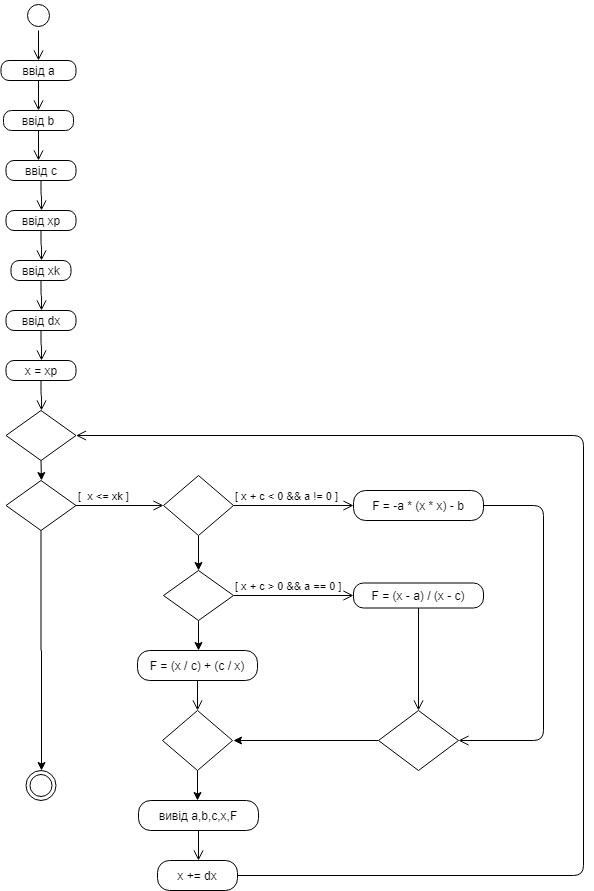

The diagram above was exported from draw.io. Its source (the exported page's mxGraphModel, read from the mxfile embedded in the PNG):
<mxGraphModel dx="782" dy="469" grid="1" gridSize="10" guides="1" tooltips="1" connect="1" arrows="1" fold="1" page="1" pageScale="1" pageWidth="827" pageHeight="1169" math="0" shadow="0">
  <root>
    <mxCell id="0" />
    <mxCell id="1" parent="0" />
    <mxCell id="r9INL7A9XiFuV1egjINE-1" value="" style="ellipse;html=1;shape=startState;" vertex="1" parent="1">
      <mxGeometry x="240" y="10" width="30" height="30" as="geometry" />
    </mxCell>
    <mxCell id="r9INL7A9XiFuV1egjINE-2" value="" style="edgeStyle=orthogonalEdgeStyle;html=1;verticalAlign=bottom;endArrow=open;endSize=8;" edge="1" source="r9INL7A9XiFuV1egjINE-1" parent="1">
      <mxGeometry relative="1" as="geometry">
        <mxPoint x="255" y="70" as="targetPoint" />
      </mxGeometry>
    </mxCell>
    <mxCell id="r9INL7A9XiFuV1egjINE-3" value="ввід a" style="rounded=1;whiteSpace=wrap;html=1;arcSize=40;" vertex="1" parent="1">
      <mxGeometry x="217.5" y="70" width="75" height="20" as="geometry" />
    </mxCell>
    <mxCell id="r9INL7A9XiFuV1egjINE-4" value="" style="edgeStyle=orthogonalEdgeStyle;html=1;verticalAlign=bottom;endArrow=open;endSize=8;" edge="1" source="r9INL7A9XiFuV1egjINE-3" parent="1">
      <mxGeometry relative="1" as="geometry">
        <mxPoint x="255" y="120" as="targetPoint" />
      </mxGeometry>
    </mxCell>
    <mxCell id="r9INL7A9XiFuV1egjINE-5" value="ввід b" style="rounded=1;whiteSpace=wrap;html=1;arcSize=40;" vertex="1" parent="1">
      <mxGeometry x="220" y="120" width="70" height="20" as="geometry" />
    </mxCell>
    <mxCell id="r9INL7A9XiFuV1egjINE-6" value="" style="edgeStyle=orthogonalEdgeStyle;html=1;verticalAlign=bottom;endArrow=open;endSize=8;" edge="1" source="r9INL7A9XiFuV1egjINE-5" parent="1">
      <mxGeometry relative="1" as="geometry">
        <mxPoint x="255" y="170" as="targetPoint" />
      </mxGeometry>
    </mxCell>
    <mxCell id="r9INL7A9XiFuV1egjINE-7" value="ввід c" style="rounded=1;whiteSpace=wrap;html=1;arcSize=40;" vertex="1" parent="1">
      <mxGeometry x="222.5" y="170" width="70" height="20" as="geometry" />
    </mxCell>
    <mxCell id="r9INL7A9XiFuV1egjINE-8" value="" style="edgeStyle=orthogonalEdgeStyle;html=1;verticalAlign=bottom;endArrow=open;endSize=8;" edge="1" source="r9INL7A9XiFuV1egjINE-7" parent="1">
      <mxGeometry relative="1" as="geometry">
        <mxPoint x="258" y="220" as="targetPoint" />
      </mxGeometry>
    </mxCell>
    <mxCell id="r9INL7A9XiFuV1egjINE-9" value="ввід xp" style="rounded=1;whiteSpace=wrap;html=1;arcSize=40;" vertex="1" parent="1">
      <mxGeometry x="222.5" y="220" width="70" height="20" as="geometry" />
    </mxCell>
    <mxCell id="r9INL7A9XiFuV1egjINE-10" value="" style="edgeStyle=orthogonalEdgeStyle;html=1;verticalAlign=bottom;endArrow=open;endSize=8;" edge="1" source="r9INL7A9XiFuV1egjINE-9" parent="1">
      <mxGeometry relative="1" as="geometry">
        <mxPoint x="258" y="270" as="targetPoint" />
      </mxGeometry>
    </mxCell>
    <mxCell id="r9INL7A9XiFuV1egjINE-11" value="ввід xk" style="rounded=1;whiteSpace=wrap;html=1;arcSize=40;" vertex="1" parent="1">
      <mxGeometry x="227.5" y="270" width="60" height="20" as="geometry" />
    </mxCell>
    <mxCell id="r9INL7A9XiFuV1egjINE-12" value="" style="edgeStyle=orthogonalEdgeStyle;html=1;verticalAlign=bottom;endArrow=open;endSize=8;" edge="1" source="r9INL7A9XiFuV1egjINE-11" parent="1">
      <mxGeometry relative="1" as="geometry">
        <mxPoint x="258" y="320" as="targetPoint" />
      </mxGeometry>
    </mxCell>
    <mxCell id="r9INL7A9XiFuV1egjINE-13" value="ввід dx" style="rounded=1;whiteSpace=wrap;html=1;arcSize=40;" vertex="1" parent="1">
      <mxGeometry x="222.5" y="320" width="70" height="20" as="geometry" />
    </mxCell>
    <mxCell id="r9INL7A9XiFuV1egjINE-14" value="" style="edgeStyle=orthogonalEdgeStyle;html=1;verticalAlign=bottom;endArrow=open;endSize=8;" edge="1" source="r9INL7A9XiFuV1egjINE-13" parent="1">
      <mxGeometry relative="1" as="geometry">
        <mxPoint x="258" y="370" as="targetPoint" />
      </mxGeometry>
    </mxCell>
    <mxCell id="r9INL7A9XiFuV1egjINE-24" style="edgeStyle=orthogonalEdgeStyle;rounded=0;orthogonalLoop=1;jettySize=auto;html=1;exitX=0.5;exitY=1;exitDx=0;exitDy=0;" edge="1" parent="1" source="r9INL7A9XiFuV1egjINE-15">
      <mxGeometry relative="1" as="geometry">
        <mxPoint x="258" y="490" as="targetPoint" />
      </mxGeometry>
    </mxCell>
    <mxCell id="r9INL7A9XiFuV1egjINE-15" value="" style="rhombus;whiteSpace=wrap;html=1;" vertex="1" parent="1">
      <mxGeometry x="222.5" y="420" width="70" height="50" as="geometry" />
    </mxCell>
    <mxCell id="r9INL7A9XiFuV1egjINE-22" value="x = xp" style="rounded=1;whiteSpace=wrap;html=1;arcSize=40;" vertex="1" parent="1">
      <mxGeometry x="222.5" y="370" width="70" height="20" as="geometry" />
    </mxCell>
    <mxCell id="r9INL7A9XiFuV1egjINE-23" value="" style="edgeStyle=orthogonalEdgeStyle;html=1;verticalAlign=bottom;endArrow=open;endSize=8;" edge="1" source="r9INL7A9XiFuV1egjINE-22" parent="1">
      <mxGeometry relative="1" as="geometry">
        <mxPoint x="258" y="420" as="targetPoint" />
      </mxGeometry>
    </mxCell>
    <mxCell id="r9INL7A9XiFuV1egjINE-60" style="edgeStyle=orthogonalEdgeStyle;rounded=0;orthogonalLoop=1;jettySize=auto;html=1;exitX=0.5;exitY=1;exitDx=0;exitDy=0;" edge="1" parent="1" source="r9INL7A9XiFuV1egjINE-28">
      <mxGeometry relative="1" as="geometry">
        <mxPoint x="258" y="780" as="targetPoint" />
      </mxGeometry>
    </mxCell>
    <mxCell id="r9INL7A9XiFuV1egjINE-28" value="" style="rhombus;whiteSpace=wrap;html=1;" vertex="1" parent="1">
      <mxGeometry x="222.5" y="490" width="70" height="50" as="geometry" />
    </mxCell>
    <mxCell id="r9INL7A9XiFuV1egjINE-29" value="[&amp;nbsp;&amp;nbsp;x &amp;lt;= xk ]" style="edgeStyle=orthogonalEdgeStyle;html=1;align=left;verticalAlign=bottom;endArrow=open;endSize=8;" edge="1" source="r9INL7A9XiFuV1egjINE-28" parent="1">
      <mxGeometry x="-1" relative="1" as="geometry">
        <mxPoint x="380" y="515" as="targetPoint" />
      </mxGeometry>
    </mxCell>
    <mxCell id="r9INL7A9XiFuV1egjINE-41" style="edgeStyle=orthogonalEdgeStyle;rounded=0;orthogonalLoop=1;jettySize=auto;html=1;exitX=0.5;exitY=1;exitDx=0;exitDy=0;" edge="1" parent="1" source="r9INL7A9XiFuV1egjINE-31">
      <mxGeometry relative="1" as="geometry">
        <mxPoint x="415" y="580" as="targetPoint" />
      </mxGeometry>
    </mxCell>
    <mxCell id="r9INL7A9XiFuV1egjINE-31" value="" style="rhombus;whiteSpace=wrap;html=1;" vertex="1" parent="1">
      <mxGeometry x="380" y="485" width="70" height="60" as="geometry" />
    </mxCell>
    <mxCell id="r9INL7A9XiFuV1egjINE-32" value="[&amp;nbsp;x + c &amp;lt; 0 &amp;amp;&amp;amp; a != 0 ]" style="edgeStyle=orthogonalEdgeStyle;html=1;align=left;verticalAlign=bottom;endArrow=open;endSize=8;" edge="1" source="r9INL7A9XiFuV1egjINE-31" parent="1">
      <mxGeometry x="-1" relative="1" as="geometry">
        <mxPoint x="570" y="515" as="targetPoint" />
      </mxGeometry>
    </mxCell>
    <mxCell id="r9INL7A9XiFuV1egjINE-34" value="F = -a * (x * x) - b" style="rounded=1;whiteSpace=wrap;html=1;arcSize=40;" vertex="1" parent="1">
      <mxGeometry x="570" y="500" width="130" height="30" as="geometry" />
    </mxCell>
    <mxCell id="r9INL7A9XiFuV1egjINE-35" value="" style="edgeStyle=orthogonalEdgeStyle;html=1;verticalAlign=bottom;endArrow=open;endSize=8;entryX=1;entryY=0.5;entryDx=0;entryDy=0;" edge="1" source="r9INL7A9XiFuV1egjINE-34" parent="1" target="r9INL7A9XiFuV1egjINE-50">
      <mxGeometry relative="1" as="geometry">
        <mxPoint x="760" y="750" as="targetPoint" />
        <Array as="points">
          <mxPoint x="760" y="515" />
          <mxPoint x="760" y="750" />
        </Array>
      </mxGeometry>
    </mxCell>
    <mxCell id="r9INL7A9XiFuV1egjINE-44" style="edgeStyle=orthogonalEdgeStyle;rounded=0;orthogonalLoop=1;jettySize=auto;html=1;exitX=0.5;exitY=1;exitDx=0;exitDy=0;" edge="1" parent="1" source="r9INL7A9XiFuV1egjINE-38">
      <mxGeometry relative="1" as="geometry">
        <mxPoint x="415" y="660" as="targetPoint" />
      </mxGeometry>
    </mxCell>
    <mxCell id="r9INL7A9XiFuV1egjINE-38" value="" style="rhombus;whiteSpace=wrap;html=1;" vertex="1" parent="1">
      <mxGeometry x="380" y="580" width="70" height="50" as="geometry" />
    </mxCell>
    <mxCell id="r9INL7A9XiFuV1egjINE-39" value="[&amp;nbsp;x + c &amp;gt; 0 &amp;amp;&amp;amp; a == 0 ]" style="edgeStyle=orthogonalEdgeStyle;html=1;align=left;verticalAlign=bottom;endArrow=open;endSize=8;" edge="1" source="r9INL7A9XiFuV1egjINE-38" parent="1">
      <mxGeometry x="-1" relative="1" as="geometry">
        <mxPoint x="570" y="605" as="targetPoint" />
      </mxGeometry>
    </mxCell>
    <mxCell id="r9INL7A9XiFuV1egjINE-42" value="F = (x - a) / (x - c)" style="rounded=1;whiteSpace=wrap;html=1;arcSize=40;" vertex="1" parent="1">
      <mxGeometry x="570" y="592.5" width="130" height="25" as="geometry" />
    </mxCell>
    <mxCell id="r9INL7A9XiFuV1egjINE-43" value="" style="edgeStyle=orthogonalEdgeStyle;html=1;verticalAlign=bottom;endArrow=open;endSize=8;entryX=0.5;entryY=0;entryDx=0;entryDy=0;" edge="1" source="r9INL7A9XiFuV1egjINE-42" parent="1" target="r9INL7A9XiFuV1egjINE-50">
      <mxGeometry relative="1" as="geometry">
        <mxPoint x="635" y="660" as="targetPoint" />
      </mxGeometry>
    </mxCell>
    <mxCell id="r9INL7A9XiFuV1egjINE-45" value="F = (x / c) + (c / x)" style="rounded=1;whiteSpace=wrap;html=1;arcSize=40;" vertex="1" parent="1">
      <mxGeometry x="354" y="660" width="120" height="30" as="geometry" />
    </mxCell>
    <mxCell id="r9INL7A9XiFuV1egjINE-46" value="" style="edgeStyle=orthogonalEdgeStyle;html=1;verticalAlign=bottom;endArrow=open;endSize=8;" edge="1" source="r9INL7A9XiFuV1egjINE-45" parent="1">
      <mxGeometry relative="1" as="geometry">
        <mxPoint x="414" y="720" as="targetPoint" />
      </mxGeometry>
    </mxCell>
    <mxCell id="r9INL7A9XiFuV1egjINE-54" style="edgeStyle=orthogonalEdgeStyle;rounded=0;orthogonalLoop=1;jettySize=auto;html=1;exitX=0.5;exitY=1;exitDx=0;exitDy=0;" edge="1" parent="1" source="r9INL7A9XiFuV1egjINE-47">
      <mxGeometry relative="1" as="geometry">
        <mxPoint x="414" y="810" as="targetPoint" />
      </mxGeometry>
    </mxCell>
    <mxCell id="r9INL7A9XiFuV1egjINE-47" value="" style="rhombus;whiteSpace=wrap;html=1;" vertex="1" parent="1">
      <mxGeometry x="379" y="720" width="70" height="60" as="geometry" />
    </mxCell>
    <mxCell id="r9INL7A9XiFuV1egjINE-53" style="edgeStyle=orthogonalEdgeStyle;rounded=0;orthogonalLoop=1;jettySize=auto;html=1;exitX=0;exitY=0.5;exitDx=0;exitDy=0;" edge="1" parent="1" source="r9INL7A9XiFuV1egjINE-50">
      <mxGeometry relative="1" as="geometry">
        <mxPoint x="450" y="750" as="targetPoint" />
      </mxGeometry>
    </mxCell>
    <mxCell id="r9INL7A9XiFuV1egjINE-50" value="" style="rhombus;whiteSpace=wrap;html=1;" vertex="1" parent="1">
      <mxGeometry x="595" y="720" width="80" height="60" as="geometry" />
    </mxCell>
    <mxCell id="r9INL7A9XiFuV1egjINE-55" value="вивід a,b,c,x,F" style="rounded=1;whiteSpace=wrap;html=1;arcSize=40;" vertex="1" parent="1">
      <mxGeometry x="355" y="810" width="120" height="30" as="geometry" />
    </mxCell>
    <mxCell id="r9INL7A9XiFuV1egjINE-56" value="" style="edgeStyle=orthogonalEdgeStyle;html=1;verticalAlign=bottom;endArrow=open;endSize=8;" edge="1" source="r9INL7A9XiFuV1egjINE-55" parent="1">
      <mxGeometry relative="1" as="geometry">
        <mxPoint x="415" y="870" as="targetPoint" />
      </mxGeometry>
    </mxCell>
    <mxCell id="r9INL7A9XiFuV1egjINE-57" value="x += dx" style="rounded=1;whiteSpace=wrap;html=1;arcSize=40;" vertex="1" parent="1">
      <mxGeometry x="374" y="870" width="80" height="30" as="geometry" />
    </mxCell>
    <mxCell id="r9INL7A9XiFuV1egjINE-58" value="" style="edgeStyle=orthogonalEdgeStyle;html=1;verticalAlign=bottom;endArrow=open;endSize=8;entryX=1;entryY=0.5;entryDx=0;entryDy=0;" edge="1" source="r9INL7A9XiFuV1egjINE-57" parent="1" target="r9INL7A9XiFuV1egjINE-15">
      <mxGeometry relative="1" as="geometry">
        <mxPoint x="800" y="440" as="targetPoint" />
        <Array as="points">
          <mxPoint x="800" y="885" />
          <mxPoint x="800" y="445" />
        </Array>
      </mxGeometry>
    </mxCell>
    <mxCell id="r9INL7A9XiFuV1egjINE-61" value="" style="ellipse;html=1;shape=endState;" vertex="1" parent="1">
      <mxGeometry x="242.5" y="780" width="30" height="30" as="geometry" />
    </mxCell>
  </root>
</mxGraphModel>